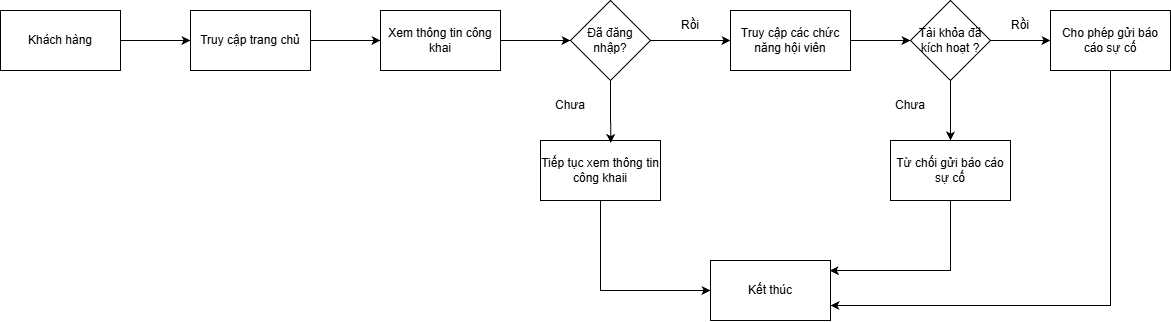

The diagram above was exported from draw.io. Its source (the exported page's mxGraphModel, read from the mxfile embedded in the PNG):
<mxGraphModel dx="1471" dy="803" grid="1" gridSize="10" guides="1" tooltips="1" connect="1" arrows="1" fold="1" page="1" pageScale="1" pageWidth="850" pageHeight="1100" math="0" shadow="0">
  <root>
    <mxCell id="0" />
    <mxCell id="1" parent="0" />
    <mxCell id="glyloqhe91mjBPD6YKXd-13" edge="1" parent="1" source="glyloqhe91mjBPD6YKXd-1" style="edgeStyle=orthogonalEdgeStyle;rounded=0;orthogonalLoop=1;jettySize=auto;html=1;entryX=0;entryY=0.5;entryDx=0;entryDy=0;" target="glyloqhe91mjBPD6YKXd-2">
      <mxGeometry relative="1" as="geometry" />
    </mxCell>
    <mxCell id="glyloqhe91mjBPD6YKXd-1" parent="1" style="rounded=0;whiteSpace=wrap;html=1;" value="Khách hàng" vertex="1">
      <mxGeometry height="60" width="120" x="200" y="240" as="geometry" />
    </mxCell>
    <mxCell id="glyloqhe91mjBPD6YKXd-14" edge="1" parent="1" source="glyloqhe91mjBPD6YKXd-2" style="edgeStyle=orthogonalEdgeStyle;rounded=0;orthogonalLoop=1;jettySize=auto;html=1;" target="glyloqhe91mjBPD6YKXd-3">
      <mxGeometry relative="1" as="geometry" />
    </mxCell>
    <mxCell id="glyloqhe91mjBPD6YKXd-2" parent="1" style="rounded=0;whiteSpace=wrap;html=1;" value="Truy cập trang chủ" vertex="1">
      <mxGeometry height="60" width="120" x="390" y="240" as="geometry" />
    </mxCell>
    <mxCell id="glyloqhe91mjBPD6YKXd-15" edge="1" parent="1" source="glyloqhe91mjBPD6YKXd-3" style="edgeStyle=orthogonalEdgeStyle;rounded=0;orthogonalLoop=1;jettySize=auto;html=1;" target="glyloqhe91mjBPD6YKXd-4">
      <mxGeometry relative="1" as="geometry" />
    </mxCell>
    <mxCell id="glyloqhe91mjBPD6YKXd-3" parent="1" style="rounded=0;whiteSpace=wrap;html=1;" value="Xem thông tin công khai" vertex="1">
      <mxGeometry height="60" width="120" x="580" y="240" as="geometry" />
    </mxCell>
    <mxCell id="glyloqhe91mjBPD6YKXd-8" edge="1" parent="1" source="glyloqhe91mjBPD6YKXd-4" style="edgeStyle=orthogonalEdgeStyle;rounded=0;orthogonalLoop=1;jettySize=auto;html=1;entryX=0;entryY=0.5;entryDx=0;entryDy=0;" target="glyloqhe91mjBPD6YKXd-5">
      <mxGeometry relative="1" as="geometry" />
    </mxCell>
    <mxCell id="glyloqhe91mjBPD6YKXd-4" parent="1" style="rhombus;whiteSpace=wrap;html=1;" value="Đã đăng nhập?" vertex="1">
      <mxGeometry height="80" width="80" x="770" y="230" as="geometry" />
    </mxCell>
    <mxCell id="glyloqhe91mjBPD6YKXd-10" edge="1" parent="1" source="glyloqhe91mjBPD6YKXd-5" style="edgeStyle=orthogonalEdgeStyle;rounded=0;orthogonalLoop=1;jettySize=auto;html=1;" target="glyloqhe91mjBPD6YKXd-9">
      <mxGeometry relative="1" as="geometry" />
    </mxCell>
    <mxCell id="glyloqhe91mjBPD6YKXd-5" parent="1" style="rounded=0;whiteSpace=wrap;html=1;" value="Truy cập các chức năng hội viên" vertex="1">
      <mxGeometry height="60" width="120" x="930" y="240" as="geometry" />
    </mxCell>
    <mxCell id="glyloqhe91mjBPD6YKXd-6" parent="1" style="rounded=0;whiteSpace=wrap;html=1;" value="Tiếp tục xem thông tin công khaii" vertex="1">
      <mxGeometry height="60" width="120" x="740" y="370" as="geometry" />
    </mxCell>
    <mxCell id="glyloqhe91mjBPD6YKXd-18" edge="1" parent="1" source="glyloqhe91mjBPD6YKXd-9" style="edgeStyle=orthogonalEdgeStyle;rounded=0;orthogonalLoop=1;jettySize=auto;html=1;" target="glyloqhe91mjBPD6YKXd-12">
      <mxGeometry relative="1" as="geometry" />
    </mxCell>
    <mxCell id="glyloqhe91mjBPD6YKXd-26" edge="1" parent="1" source="glyloqhe91mjBPD6YKXd-9" style="edgeStyle=orthogonalEdgeStyle;rounded=0;orthogonalLoop=1;jettySize=auto;html=1;entryX=0.5;entryY=0;entryDx=0;entryDy=0;" target="glyloqhe91mjBPD6YKXd-11">
      <mxGeometry relative="1" as="geometry" />
    </mxCell>
    <mxCell id="glyloqhe91mjBPD6YKXd-9" parent="1" style="rhombus;whiteSpace=wrap;html=1;" value="Tài khỏa đã kích hoạt ?" vertex="1">
      <mxGeometry height="80" width="80" x="1110" y="230" as="geometry" />
    </mxCell>
    <mxCell id="glyloqhe91mjBPD6YKXd-11" parent="1" style="rounded=0;whiteSpace=wrap;html=1;" value="Từ chối gửi báo cáo sự cố" vertex="1">
      <mxGeometry height="60" width="120" x="1090" y="370" as="geometry" />
    </mxCell>
    <mxCell id="glyloqhe91mjBPD6YKXd-12" parent="1" style="rounded=0;whiteSpace=wrap;html=1;" value="Cho phép gửi báo cáo sự cố" vertex="1">
      <mxGeometry height="60" width="120" x="1250" y="240" as="geometry" />
    </mxCell>
    <mxCell id="glyloqhe91mjBPD6YKXd-19" parent="1" style="text;html=1;whiteSpace=wrap;strokeColor=none;fillColor=none;align=center;verticalAlign=middle;rounded=0;" value="Chưa" vertex="1">
      <mxGeometry height="30" width="60" x="1080" y="320" as="geometry" />
    </mxCell>
    <mxCell id="glyloqhe91mjBPD6YKXd-20" parent="1" style="text;html=1;whiteSpace=wrap;strokeColor=none;fillColor=none;align=center;verticalAlign=middle;rounded=0;" value="Rồi" vertex="1">
      <mxGeometry height="30" width="60" x="1190" y="240" as="geometry" />
    </mxCell>
    <mxCell id="glyloqhe91mjBPD6YKXd-21" parent="1" style="text;html=1;whiteSpace=wrap;strokeColor=none;fillColor=none;align=center;verticalAlign=middle;rounded=0;" value="Rồi" vertex="1">
      <mxGeometry height="30" width="60" x="860" y="240" as="geometry" />
    </mxCell>
    <mxCell id="glyloqhe91mjBPD6YKXd-22" parent="1" style="text;html=1;whiteSpace=wrap;strokeColor=none;fillColor=none;align=center;verticalAlign=middle;rounded=0;" value="Chưa" vertex="1">
      <mxGeometry height="30" width="60" x="740" y="320" as="geometry" />
    </mxCell>
    <mxCell id="glyloqhe91mjBPD6YKXd-24" parent="1" style="rounded=0;whiteSpace=wrap;html=1;" value="Kết thúc" vertex="1">
      <mxGeometry height="60" width="120" x="910" y="490" as="geometry" />
    </mxCell>
    <mxCell id="glyloqhe91mjBPD6YKXd-25" edge="1" parent="1" source="glyloqhe91mjBPD6YKXd-4" style="edgeStyle=orthogonalEdgeStyle;rounded=0;orthogonalLoop=1;jettySize=auto;html=1;entryX=0.586;entryY=0.043;entryDx=0;entryDy=0;entryPerimeter=0;" target="glyloqhe91mjBPD6YKXd-6">
      <mxGeometry relative="1" as="geometry" />
    </mxCell>
    <mxCell id="glyloqhe91mjBPD6YKXd-27" edge="1" parent="1" source="glyloqhe91mjBPD6YKXd-6" style="endArrow=classic;html=1;rounded=0;exitX=0.5;exitY=1;exitDx=0;exitDy=0;entryX=0;entryY=0.5;entryDx=0;entryDy=0;" target="glyloqhe91mjBPD6YKXd-24" value="">
      <mxGeometry height="50" relative="1" width="50" as="geometry">
        <Array as="points">
          <mxPoint x="800" y="520" />
        </Array>
        <mxPoint x="770.0000000000002" y="469.9999999999999" as="sourcePoint" />
        <mxPoint x="872.5599999999997" y="559.16" as="targetPoint" />
      </mxGeometry>
    </mxCell>
    <mxCell id="glyloqhe91mjBPD6YKXd-28" edge="1" parent="1" source="glyloqhe91mjBPD6YKXd-11" style="endArrow=classic;html=1;rounded=0;exitX=0.5;exitY=1;exitDx=0;exitDy=0;entryX=0.993;entryY=0.167;entryDx=0;entryDy=0;entryPerimeter=0;" target="glyloqhe91mjBPD6YKXd-24" value="">
      <mxGeometry height="50" relative="1" width="50" as="geometry">
        <Array as="points">
          <mxPoint x="1150" y="500" />
        </Array>
        <mxPoint x="1200" y="560" as="sourcePoint" />
        <mxPoint x="1250" y="510" as="targetPoint" />
      </mxGeometry>
    </mxCell>
    <mxCell id="glyloqhe91mjBPD6YKXd-29" edge="1" parent="1" source="glyloqhe91mjBPD6YKXd-12" style="endArrow=classic;html=1;rounded=0;entryX=1;entryY=0.75;entryDx=0;entryDy=0;exitX=0.5;exitY=1;exitDx=0;exitDy=0;" target="glyloqhe91mjBPD6YKXd-24" value="">
      <mxGeometry height="50" relative="1" width="50" as="geometry">
        <Array as="points">
          <mxPoint x="1310" y="535" />
        </Array>
        <mxPoint x="1130" y="630" as="sourcePoint" />
        <mxPoint x="1180" y="580" as="targetPoint" />
      </mxGeometry>
    </mxCell>
  </root>
</mxGraphModel>